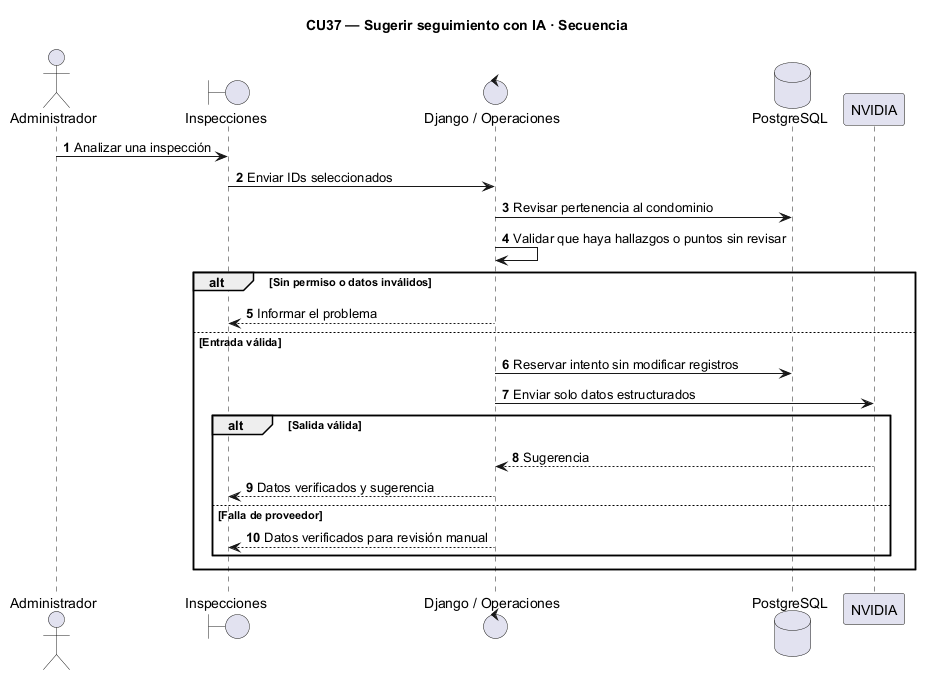

The diagram above was rendered by PlantUML. Its source (embedded in the PNG):
@startuml
skinparam backgroundColor white
skinparam shadowing false
title CU37 — Sugerir seguimiento con IA · Secuencia
autonumber
actor Administrador as A
boundary "Inspecciones" as UI
control "Django / Operaciones" as API
database PostgreSQL as DB
participant NVIDIA as AI
A -> UI : Analizar una inspección
UI -> API : Enviar IDs seleccionados
API -> DB : Revisar pertenencia al condominio
API -> API : Validar que haya hallazgos o puntos sin revisar
alt Sin permiso o datos inválidos
  API --> UI : Informar el problema
else Entrada válida
  API -> DB : Reservar intento sin modificar registros
  API -> AI : Enviar solo datos estructurados
  alt Salida válida
    AI --> API : Sugerencia
    API --> UI : Datos verificados y sugerencia
  else Falla de proveedor
    API --> UI : Datos verificados para revisión manual
  end
end
@enduml